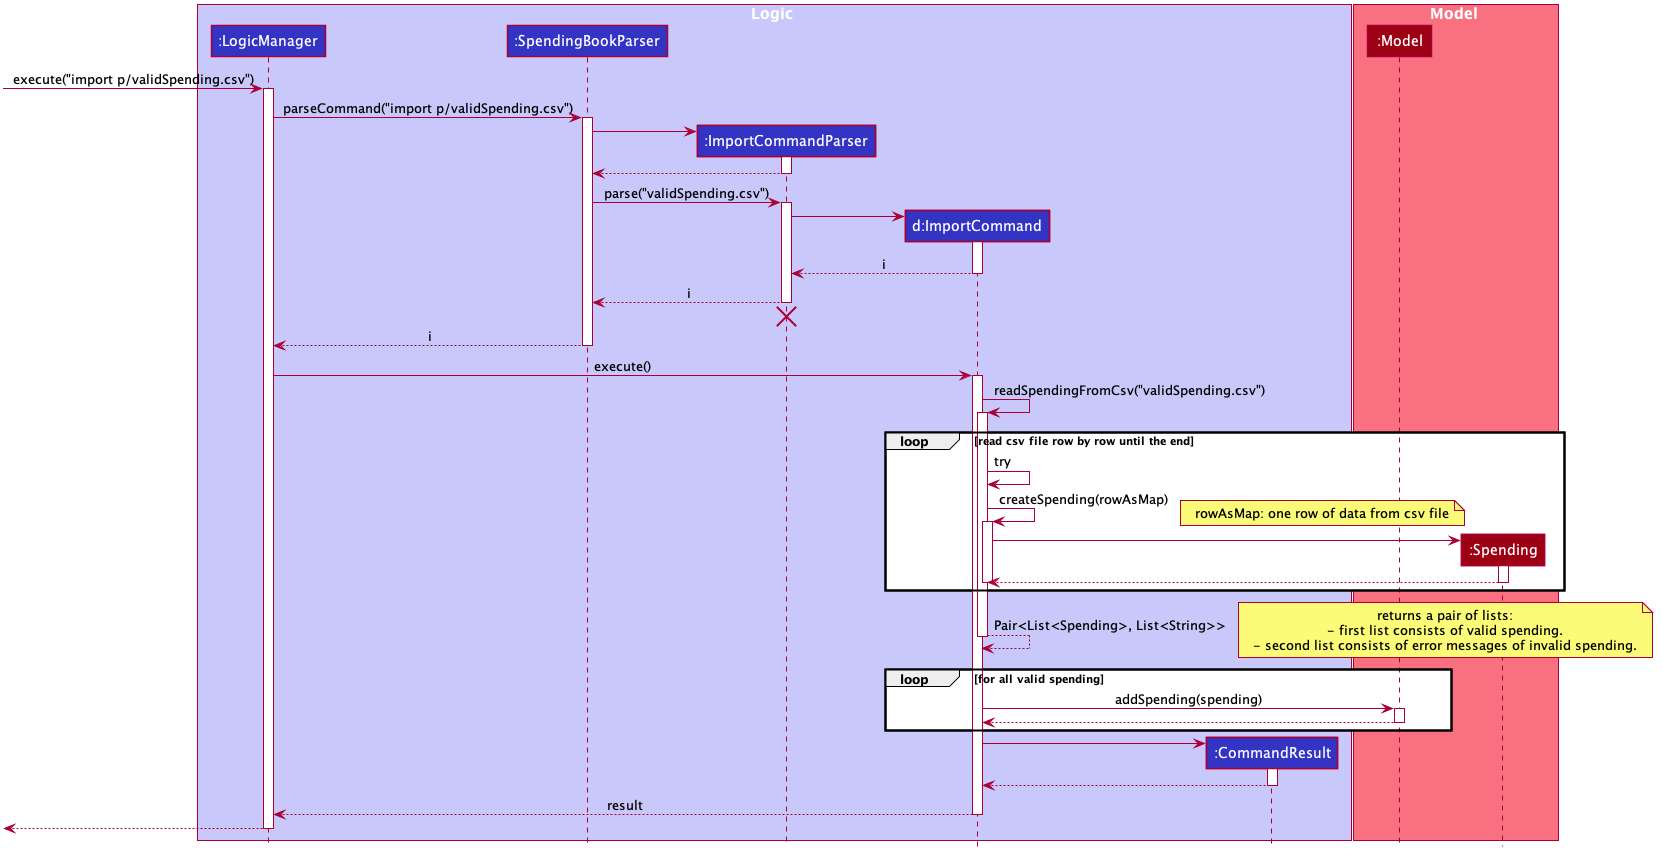

The diagram above was rendered by PlantUML. Its source (embedded in the PNG):
@startuml








skinparam BackgroundColor #FFFFFFF

skinparam Shadowing false

skinparam Class {
    FontColor #FFFFFF
    BorderThickness 1
    BorderColor #FFFFFF
    StereotypeFontColor #FFFFFF
    FontName Arial
}

skinparam Actor {
    BorderColor #000000
    Color #000000
    FontName Arial
}

skinparam Sequence {
    MessageAlign center
    BoxFontSize 15
    BoxPadding 0
    BoxFontColor #FFFFFF
    FontName Arial
}

skinparam Participant {
    FontColor #FFFFFFF
    Padding 20
}

skinparam MinClassWidth 50
skinparam ParticipantPadding 10
skinparam Shadowing false
skinparam DefaultTextAlignment center
skinparam packageStyle Rectangle

hide footbox
hide members
hide circle

box Logic #C8C8FA
participant ":LogicManager" as LogicManager #3333C4
participant ":SpendingBookParser" as SpendingBookParser #3333C4
participant ":ImportCommandParser" as ImportCommandParser #3333C4
participant "d:ImportCommand" as ImportCommand #3333C4
participant ":CommandResult" as CommandResult #3333C4
end box

box Model #F97181
participant ":Model" as Model #9D0012
participant ":Spending" as Spending #9D0012
end box

[-> LogicManager : execute("import p/validSpending.csv")
activate LogicManager

LogicManager -> SpendingBookParser : parseCommand("import p/validSpending.csv")
activate SpendingBookParser

create ImportCommandParser
SpendingBookParser -> ImportCommandParser
activate ImportCommandParser

ImportCommandParser --> SpendingBookParser
deactivate ImportCommandParser

SpendingBookParser -> ImportCommandParser : parse("validSpending.csv")
activate ImportCommandParser

create ImportCommand
ImportCommandParser -> ImportCommand
activate ImportCommand

ImportCommand --> ImportCommandParser : i
deactivate ImportCommand

ImportCommandParser --> SpendingBookParser : i
deactivate ImportCommandParser
ImportCommandParser -[hidden]-> SpendingBookParser
destroy ImportCommandParser

SpendingBookParser --> LogicManager : i
deactivate SpendingBookParser

LogicManager -> ImportCommand : execute()
activate ImportCommand

ImportCommand -> ImportCommand : readSpendingFromCsv("validSpending.csv")
activate ImportCommand

loop read csv file row by row until the end
  ImportCommand -> ImportCommand : try
  ImportCommand -> ImportCommand: createSpending(rowAsMap)
  note right: rowAsMap: one row of data from csv file
  activate ImportCommand
    create Spending
    ImportCommand -> Spending
    activate Spending
    Spending --> ImportCommand
    deactivate Spending
  deactivate ImportCommand
end

ImportCommand --> ImportCommand : Pair<List<Spending>, List<String>>
note right
          returns a pair of lists:
          - first list consists of valid spending.
          - second list consists of error messages of invalid spending.
end note
deactivate ImportCommand

loop for all valid spending
  ImportCommand -> Model : addSpending(spending)
  activate Model
  Model --> ImportCommand
  deactivate Model
end

create CommandResult
ImportCommand -> CommandResult
activate CommandResult

CommandResult --> ImportCommand
deactivate CommandResult

ImportCommand --> LogicManager : result
deactivate ImportCommand

[<--LogicManager
deactivate LogicManager
@enduml